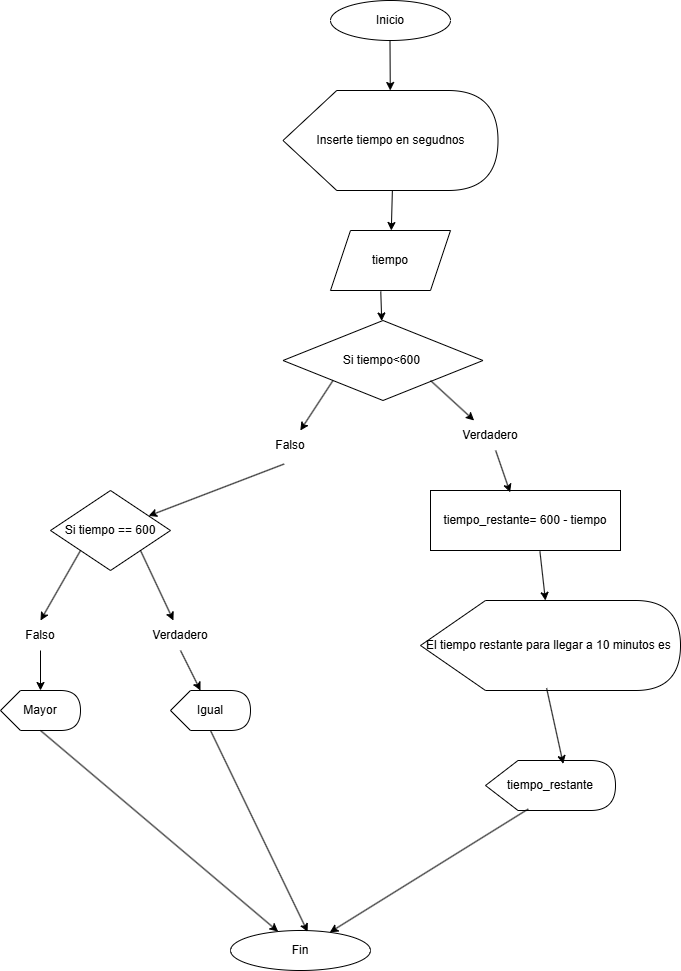

The diagram above was exported from draw.io. Its source (the exported page's mxGraphModel, read from the mxfile embedded in the PNG):
<mxGraphModel dx="1783" dy="981" grid="1" gridSize="10" guides="1" tooltips="1" connect="1" arrows="1" fold="1" page="1" pageScale="1" pageWidth="850" pageHeight="1100" math="0" shadow="0">
  <root>
    <mxCell id="0" />
    <mxCell id="1" parent="0" />
    <mxCell id="2MOlKiytKvTXAR1jas8J-1" parent="1" style="ellipse;whiteSpace=wrap;html=1;" value="Inicio" vertex="1">
      <mxGeometry height="40" width="120" x="350" y="20" as="geometry" />
    </mxCell>
    <mxCell id="2MOlKiytKvTXAR1jas8J-2" edge="1" parent="1" style="endArrow=classic;html=1;rounded=0;" target="2MOlKiytKvTXAR1jas8J-3" value="">
      <mxGeometry height="50" relative="1" width="50" as="geometry">
        <mxPoint x="409.5" y="60" as="sourcePoint" />
        <mxPoint x="409.5" y="130" as="targetPoint" />
      </mxGeometry>
    </mxCell>
    <mxCell id="2MOlKiytKvTXAR1jas8J-3" parent="1" style="shape=display;whiteSpace=wrap;html=1;" value="Inserte tiempo en segudnos" vertex="1">
      <mxGeometry height="100" width="215" x="302.5" y="110" as="geometry" />
    </mxCell>
    <mxCell id="2MOlKiytKvTXAR1jas8J-4" parent="1" style="shape=parallelogram;perimeter=parallelogramPerimeter;whiteSpace=wrap;html=1;fixedSize=1;" value="tiempo" vertex="1">
      <mxGeometry height="60" width="120" x="350" y="250" as="geometry" />
    </mxCell>
    <mxCell id="2MOlKiytKvTXAR1jas8J-5" edge="1" parent="1" source="2MOlKiytKvTXAR1jas8J-3" style="endArrow=classic;html=1;rounded=0;exitX=0;exitY=0;exitDx=109.375;exitDy=100;exitPerimeter=0;" target="2MOlKiytKvTXAR1jas8J-4" value="">
      <mxGeometry height="50" relative="1" width="50" as="geometry">
        <mxPoint x="385" y="270" as="sourcePoint" />
        <mxPoint x="435" y="220" as="targetPoint" />
      </mxGeometry>
    </mxCell>
    <mxCell id="2MOlKiytKvTXAR1jas8J-6" edge="1" parent="1" source="2MOlKiytKvTXAR1jas8J-4" style="endArrow=classic;html=1;rounded=0;exitX=0.419;exitY=1.017;exitDx=0;exitDy=0;exitPerimeter=0;" target="2MOlKiytKvTXAR1jas8J-7" value="">
      <mxGeometry height="50" relative="1" width="50" as="geometry">
        <mxPoint x="390" y="390" as="sourcePoint" />
        <mxPoint x="400" y="370" as="targetPoint" />
      </mxGeometry>
    </mxCell>
    <mxCell id="2MOlKiytKvTXAR1jas8J-7" parent="1" style="rhombus;whiteSpace=wrap;html=1;" value="Si tiempo&amp;lt;600&amp;nbsp;" vertex="1">
      <mxGeometry height="80" width="200" x="302.5" y="340" as="geometry" />
    </mxCell>
    <mxCell id="2MOlKiytKvTXAR1jas8J-8" edge="1" parent="1" style="endArrow=classic;html=1;rounded=0;" target="2MOlKiytKvTXAR1jas8J-11" value="">
      <mxGeometry height="50" relative="1" width="50" as="geometry">
        <mxPoint x="352.5" y="400" as="sourcePoint" />
        <mxPoint x="320" y="440" as="targetPoint" />
      </mxGeometry>
    </mxCell>
    <mxCell id="2MOlKiytKvTXAR1jas8J-9" edge="1" parent="1" style="endArrow=classic;html=1;rounded=0;" target="2MOlKiytKvTXAR1jas8J-10" value="">
      <mxGeometry height="50" relative="1" width="50" as="geometry">
        <mxPoint x="450" y="400" as="sourcePoint" />
        <mxPoint x="490" y="430" as="targetPoint" />
      </mxGeometry>
    </mxCell>
    <mxCell id="2MOlKiytKvTXAR1jas8J-10" parent="1" style="text;html=1;whiteSpace=wrap;strokeColor=none;fillColor=none;align=center;verticalAlign=middle;rounded=0;" value="Verdadero" vertex="1">
      <mxGeometry height="30" width="60" x="480" y="440" as="geometry" />
    </mxCell>
    <mxCell id="2MOlKiytKvTXAR1jas8J-11" parent="1" style="text;html=1;whiteSpace=wrap;strokeColor=none;fillColor=none;align=center;verticalAlign=middle;rounded=0;" value="Falso" vertex="1">
      <mxGeometry height="30" width="60" x="280" y="450" as="geometry" />
    </mxCell>
    <mxCell id="2MOlKiytKvTXAR1jas8J-12" parent="1" style="rounded=0;whiteSpace=wrap;html=1;" value="tiempo_restante= 600 - tiempo" vertex="1">
      <mxGeometry height="60" width="190" x="450" y="510" as="geometry" />
    </mxCell>
    <mxCell id="2MOlKiytKvTXAR1jas8J-13" edge="1" parent="1" source="2MOlKiytKvTXAR1jas8J-10" style="endArrow=classic;html=1;rounded=0;entryX=0.419;entryY=0.031;entryDx=0;entryDy=0;entryPerimeter=0;" target="2MOlKiytKvTXAR1jas8J-12" value="">
      <mxGeometry height="50" relative="1" width="50" as="geometry">
        <mxPoint x="540" y="550" as="sourcePoint" />
        <mxPoint x="550" y="530" as="targetPoint" />
      </mxGeometry>
    </mxCell>
    <mxCell id="2MOlKiytKvTXAR1jas8J-14" edge="1" parent="1" source="2MOlKiytKvTXAR1jas8J-12" style="endArrow=classic;html=1;rounded=0;exitX=0.576;exitY=1.017;exitDx=0;exitDy=0;exitPerimeter=0;" target="2MOlKiytKvTXAR1jas8J-15" value="">
      <mxGeometry height="50" relative="1" width="50" as="geometry">
        <mxPoint x="590" y="690" as="sourcePoint" />
        <mxPoint x="560" y="630" as="targetPoint" />
      </mxGeometry>
    </mxCell>
    <mxCell id="2MOlKiytKvTXAR1jas8J-15" parent="1" style="shape=display;whiteSpace=wrap;html=1;" value="El tiempo restante para llegar a 10 minutos es&amp;nbsp;" vertex="1">
      <mxGeometry height="90" width="260" x="440" y="620" as="geometry" />
    </mxCell>
    <mxCell id="2MOlKiytKvTXAR1jas8J-16" parent="1" style="shape=display;whiteSpace=wrap;html=1;" value="tiempo_restante" vertex="1">
      <mxGeometry height="50" width="130" x="505" y="780" as="geometry" />
    </mxCell>
    <mxCell id="2MOlKiytKvTXAR1jas8J-17" edge="1" parent="1" source="2MOlKiytKvTXAR1jas8J-15" style="endArrow=classic;html=1;rounded=0;entryX=0.598;entryY=0.067;entryDx=0;entryDy=0;entryPerimeter=0;exitX=0.485;exitY=0.974;exitDx=0;exitDy=0;exitPerimeter=0;" target="2MOlKiytKvTXAR1jas8J-16" value="">
      <mxGeometry height="50" relative="1" width="50" as="geometry">
        <mxPoint x="560" y="720" as="sourcePoint" />
        <mxPoint x="590" y="720" as="targetPoint" />
      </mxGeometry>
    </mxCell>
    <mxCell id="2MOlKiytKvTXAR1jas8J-18" edge="1" parent="1" source="2MOlKiytKvTXAR1jas8J-11" style="endArrow=classic;html=1;rounded=0;exitX=0.394;exitY=1.117;exitDx=0;exitDy=0;exitPerimeter=0;" target="2MOlKiytKvTXAR1jas8J-19" value="">
      <mxGeometry height="50" relative="1" width="50" as="geometry">
        <mxPoint x="240" y="530" as="sourcePoint" />
        <mxPoint x="270" y="550" as="targetPoint" />
      </mxGeometry>
    </mxCell>
    <mxCell id="2MOlKiytKvTXAR1jas8J-19" parent="1" style="rhombus;whiteSpace=wrap;html=1;" value="Si tiempo == 600" vertex="1">
      <mxGeometry height="80" width="120" x="70" y="510" as="geometry" />
    </mxCell>
    <mxCell id="2MOlKiytKvTXAR1jas8J-20" edge="1" parent="1" source="2MOlKiytKvTXAR1jas8J-19" style="endArrow=classic;html=1;rounded=0;exitX=0;exitY=1;exitDx=0;exitDy=0;entryX=0.5;entryY=0;entryDx=0;entryDy=0;" target="2MOlKiytKvTXAR1jas8J-21" value="">
      <mxGeometry height="50" relative="1" width="50" as="geometry">
        <mxPoint x="90" y="590" as="sourcePoint" />
        <mxPoint x="60" y="660" as="targetPoint" />
      </mxGeometry>
    </mxCell>
    <mxCell id="2MOlKiytKvTXAR1jas8J-21" parent="1" style="text;html=1;whiteSpace=wrap;strokeColor=none;fillColor=none;align=center;verticalAlign=middle;rounded=0;" value="Falso" vertex="1">
      <mxGeometry height="30" width="60" x="30" y="640" as="geometry" />
    </mxCell>
    <mxCell id="2MOlKiytKvTXAR1jas8J-22" parent="1" style="text;html=1;whiteSpace=wrap;strokeColor=none;fillColor=none;align=center;verticalAlign=middle;rounded=0;" value="Verdadero" vertex="1">
      <mxGeometry height="30" width="60" x="170" y="640" as="geometry" />
    </mxCell>
    <mxCell id="2MOlKiytKvTXAR1jas8J-23" edge="1" parent="1" source="2MOlKiytKvTXAR1jas8J-19" style="endArrow=classic;html=1;rounded=0;exitX=1;exitY=1;exitDx=0;exitDy=0;" target="2MOlKiytKvTXAR1jas8J-22" value="">
      <mxGeometry height="50" relative="1" width="50" as="geometry">
        <mxPoint x="179.99764705882365" y="569.9982352941178" as="sourcePoint" />
        <mxPoint x="225.88" y="669.41" as="targetPoint" />
      </mxGeometry>
    </mxCell>
    <mxCell id="2MOlKiytKvTXAR1jas8J-24" edge="1" parent="1" source="2MOlKiytKvTXAR1jas8J-22" style="endArrow=classic;html=1;rounded=0;exitX=0.5;exitY=1;exitDx=0;exitDy=0;" target="2MOlKiytKvTXAR1jas8J-25" value="">
      <mxGeometry height="50" relative="1" width="50" as="geometry">
        <mxPoint x="230" y="780" as="sourcePoint" />
        <mxPoint x="230" y="730" as="targetPoint" />
      </mxGeometry>
    </mxCell>
    <mxCell id="2MOlKiytKvTXAR1jas8J-25" parent="1" style="shape=display;whiteSpace=wrap;html=1;" value="Igual" vertex="1">
      <mxGeometry height="40" width="80" x="190" y="710" as="geometry" />
    </mxCell>
    <mxCell id="2MOlKiytKvTXAR1jas8J-26" edge="1" parent="1" source="2MOlKiytKvTXAR1jas8J-21" style="endArrow=classic;html=1;rounded=0;exitX=0.5;exitY=1;exitDx=0;exitDy=0;" target="2MOlKiytKvTXAR1jas8J-27" value="">
      <mxGeometry height="50" relative="1" width="50" as="geometry">
        <mxPoint x="60" y="750" as="sourcePoint" />
        <mxPoint x="60" y="730" as="targetPoint" />
      </mxGeometry>
    </mxCell>
    <mxCell id="2MOlKiytKvTXAR1jas8J-27" parent="1" style="shape=display;whiteSpace=wrap;html=1;" value="Mayor" vertex="1">
      <mxGeometry height="40" width="80" x="20" y="710" as="geometry" />
    </mxCell>
    <mxCell id="2MOlKiytKvTXAR1jas8J-28" parent="1" style="ellipse;whiteSpace=wrap;html=1;" value="Fin" vertex="1">
      <mxGeometry height="40" width="140" x="250" y="950" as="geometry" />
    </mxCell>
    <mxCell id="2MOlKiytKvTXAR1jas8J-29" edge="1" parent="1" source="2MOlKiytKvTXAR1jas8J-27" style="endArrow=classic;html=1;rounded=0;exitX=0;exitY=0;exitDx=40;exitDy=40;exitPerimeter=0;" target="2MOlKiytKvTXAR1jas8J-28" value="">
      <mxGeometry height="50" relative="1" width="50" as="geometry">
        <mxPoint x="70" y="860" as="sourcePoint" />
        <mxPoint x="120" y="810" as="targetPoint" />
      </mxGeometry>
    </mxCell>
    <mxCell id="2MOlKiytKvTXAR1jas8J-30" edge="1" parent="1" source="2MOlKiytKvTXAR1jas8J-16" style="endArrow=classic;html=1;rounded=0;exitX=0.329;exitY=0.97;exitDx=0;exitDy=0;exitPerimeter=0;" target="2MOlKiytKvTXAR1jas8J-28" value="">
      <mxGeometry height="50" relative="1" width="50" as="geometry">
        <mxPoint x="440" y="960" as="sourcePoint" />
        <mxPoint x="490" y="910" as="targetPoint" />
      </mxGeometry>
    </mxCell>
    <mxCell id="2MOlKiytKvTXAR1jas8J-31" edge="1" parent="1" source="2MOlKiytKvTXAR1jas8J-25" style="endArrow=classic;html=1;rounded=0;entryX=0.551;entryY=0.033;entryDx=0;entryDy=0;entryPerimeter=0;exitX=0;exitY=0;exitDx=40;exitDy=40;exitPerimeter=0;" target="2MOlKiytKvTXAR1jas8J-28" value="">
      <mxGeometry height="50" relative="1" width="50" as="geometry">
        <mxPoint x="250" y="830" as="sourcePoint" />
        <mxPoint x="300" y="780" as="targetPoint" />
      </mxGeometry>
    </mxCell>
  </root>
</mxGraphModel>